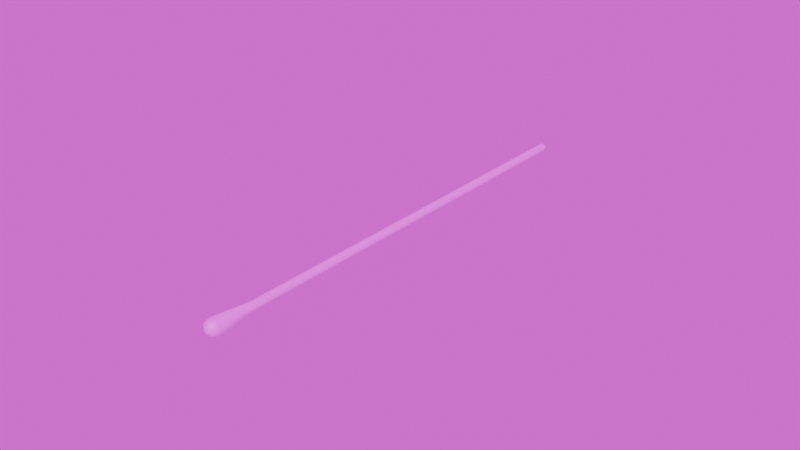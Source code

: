 # Source: cotton_swab.blend  (saved by Blender 4.2.67; exported with 4.5.12 LTS)
import bpy
from mathutils import Matrix  # noqa: F401  (used for matrix-valued properties, if any)

bpy.ops.wm.read_factory_settings(use_empty=True)
scene = bpy.context.scene
scene.name = 'Scene'

# ---- collections
col_collection = bpy.data.collections.new('Collection'); scene.collection.children.link(col_collection)

# ---- images (referenced by path relative to the original .blend; pixels are not part of the script)
import os
ASSET_DIR = os.environ.get("B2B_ASSET_DIR", "")  # directory of the original .blend (textures are referenced by path, not embedded)
HERE = os.path.dirname(os.path.abspath(__file__))  # packed textures are extracted next to this script under _unpacked/

def load_image(name, relpath, width, height, colorspace="sRGB"):
    """Load a texture the original file referenced (path relative to the .blend, or extracted next to this script)."""
    p = next((c for c in (os.path.join(HERE, relpath), os.path.join(ASSET_DIR, relpath)) if relpath and os.path.exists(c)), "")
    if p:
        img = bpy.data.images.load(p, check_existing=True)
        img.name = name
    else:  # same state as the original file: an image datablock whose file is absent (Cycles renders it pink)
        img = bpy.data.images.new(name, width, height)
        img.source = "FILE"
        img.filepath = "//" + (relpath or name)
    img.colorspace_settings.name = colorspace
    return img
img_cotton_swab_t_png = load_image('Cotton Swab_t.png', 'textures/Cotton Swab_t.png', 1024, 1024, 'sRGB')
img_interior_exr = load_image('interior.exr', 'interior.exr', 1024, 1024, 'Linear Rec.709')

# ---- materials (node trees are filled in below, after node groups)
mat_cotton_swab = bpy.data.materials.new('Cotton Swab')

# ---- material node trees
mat_cotton_swab.use_nodes = True; mat_cotton_swab.node_tree.nodes.clear()
_N = mat_cotton_swab.node_tree.nodes; _L = mat_cotton_swab.node_tree.links
n0 = _N.new('ShaderNodeBsdfPrincipled'); n0.name = 'Principled BSDF'; n0.location = (10, 300)
n1 = _N.new('ShaderNodeOutputMaterial'); n1.name = 'Material Output'; n1.location = (300, 300)
n2 = _N.new('ShaderNodeTexImage'); n2.name = 'Image Texture'; n2.location = (-524, 307)
n2.image = img_cotton_swab_t_png
n3 = _N.new('ShaderNodeMapping'); n3.name = 'Mapping'; n3.location = (-773, 189)
n4 = _N.new('ShaderNodeTexCoord'); n4.name = 'Texture Coordinate'; n4.location = (-953, 189)
_L.new(n0.outputs[0], n1.inputs[0])
_L.new(n2.outputs[0], n0.inputs[0])
_L.new(n3.outputs[0], n2.inputs[0])
_L.new(n4.outputs[2], n3.inputs[0])
n1.is_active_output = True

# ---- world
world_world = bpy.data.worlds.new('World'); scene.world = world_world
world_world.use_nodes = True; world_world.node_tree.nodes.clear()
_N = world_world.node_tree.nodes; _L = world_world.node_tree.links
n0 = _N.new('ShaderNodeOutputWorld'); n0.name = 'World Output'; n0.location = (300, 300)
n1 = _N.new('ShaderNodeBackground'); n1.name = 'Background'; n1.location = (10, 300)
n2 = _N.new('ShaderNodeTexEnvironment'); n2.name = 'Environment Texture'; n2.location = (-280, 280)
n2.image = img_interior_exr
_L.new(n1.outputs[0], n0.inputs[0])
_L.new(n2.outputs[0], n1.inputs[0])
n0.is_active_output = True
world_world.color = (0.05088, 0.05088, 0.05088)
world_world.sun_shadow_jitter_overblur = 0.0

# ---- meshes
me_cube_001 = bpy.data.meshes.new('Cube.001')
me_cube_001.from_pydata([(2.713e-11, 0.07847, 0.0015), (-0.001299, 0.07847, 0.00075), (-0.001299, 0.07847, -0.00075), (2.713e-11, 0.07847, -0.0015), (0.001299, 0.07847, -0.00075), (0.001299, 0.07847, 0.00075), (2.713e-11, -0.0559, 0.0015), (-0.001299, -0.0559, 0.00075), (-0.001299, -0.0559, -0.00075), (2.713e-11, -0.0559, -0.0015), (0.001299, -0.0559, -0.00075), (0.001299, -0.0559, 0.00075), (2.713e-11, -0.07065, 0.002121), (2.713e-11, -0.06853, 0.003), (0.001837, -0.07065, 0.001061), (0.002598, -0.06853, 0.0015), (0.001837, -0.07065, -0.001061), (0.002598, -0.06853, -0.0015), (2.713e-11, -0.07065, -0.002121), (2.713e-11, -0.06853, -0.003), (2.713e-11, -0.07153, -3.111e-09), (-0.001837, -0.07065, -0.001061), (-0.002598, -0.06853, -0.0015), (-0.001837, -0.07065, 0.001061), (-0.002598, -0.06853, 0.0015)], [], [(5, 11, 10, 4), (3, 9, 8, 2), (1, 7, 6, 0), (0, 6, 11, 5), (4, 10, 9, 3), (2, 8, 7, 1), (12, 20, 14), (19, 22, 8, 9), (13, 12, 14, 15), (10, 11, 15, 17), (7, 8, 22, 24), (15, 14, 16, 17), (17, 19, 9, 10), (14, 20, 16), (17, 16, 18, 19), (16, 20, 18), (18, 20, 21), (19, 18, 21, 22), (24, 13, 6, 7), (21, 20, 23), (22, 21, 23, 24), (23, 20, 12), (24, 23, 12, 13), (11, 6, 13, 15), (2, 1, 4, 3), (5, 4, 1, 0)])
me_cube_001.polygons.foreach_set('use_smooth', [True] * 26)
_k = set([(0, 1), (0, 5), (1, 2), (2, 3), (3, 4), (4, 5)])
me_cube_001.attributes.new('sharp_edge', 'BOOLEAN', 'EDGE').data.foreach_set('value', [ (min(e.vertices), max(e.vertices)) in _k for e in me_cube_001.edges])
_uv = me_cube_001.uv_layers.new(name='UVMap')
_uv.uv.foreach_set('vector', [0.9039, 0.05053, 0.9216, 0.8627, 0.9125, 0.8635, 0.895, 0.05072, 0.8861, 0.05091, 0.9034, 0.8638, 0.8942, 0.8638, 0.8772, 0.0511, 0.8683, 0.05129, 0.8851, 0.8635, 0.8762, 0.8628, 0.8594, 0.05148, 0.9129, 0.05033, 0.9307, 0.8616, 0.9216, 0.8627, 0.9039, 0.05053, 0.895, 0.05072, 0.9125, 0.8635, 0.9034, 0.8638, 0.8861, 0.05091, 0.8772, 0.0511, 0.8942, 0.8638, 0.8851, 0.8635, 0.8683, 0.05129, 0.9628, 0.05033, 0.9628, 0.06362, 0.9513, 0.05697, 0.9032, 0.9324, 0.8895, 0.932, 0.8942, 0.8638, 0.9034, 0.8638, 0.9506, 0.9337, 0.9461, 0.9497, 0.9313, 0.9473, 0.9326, 0.9329, 0.9125, 0.8635, 0.9216, 0.8627, 0.9326, 0.9329, 0.9174, 0.9327, 0.8851, 0.8635, 0.8942, 0.8638, 0.8895, 0.932, 0.8755, 0.9316, 0.9326, 0.9329, 0.9313, 0.9473, 0.9169, 0.9463, 0.9174, 0.9327, 0.9174, 0.9327, 0.9032, 0.9324, 0.9034, 0.8638, 0.9125, 0.8635, 0.9513, 0.05697, 0.9628, 0.06362, 0.9513, 0.07026, 0.9174, 0.9327, 0.9169, 0.9463, 0.9028, 0.9455, 0.9032, 0.9324, 0.9513, 0.07026, 0.9628, 0.06362, 0.9628, 0.07691, 0.9628, 0.07691, 0.9628, 0.06362, 0.9743, 0.07026, 0.9032, 0.9324, 0.9028, 0.9455, 0.8892, 0.9445, 0.8895, 0.932, 0.8755, 0.9316, 0.8594, 0.9323, 0.8762, 0.8628, 0.8851, 0.8635, 0.9743, 0.07026, 0.9628, 0.06362, 0.9743, 0.05697, 0.8895, 0.932, 0.8892, 0.9445, 0.8761, 0.9439, 0.8755, 0.9316, 0.9743, 0.05697, 0.9628, 0.06362, 0.9628, 0.05033, 0.8755, 0.9316, 0.8761, 0.9439, 0.8635, 0.9454, 0.8594, 0.9323, 0.9216, 0.8627, 0.9307, 0.8616, 0.9506, 0.9337, 0.9326, 0.9329, 0.9513, 0.09095, 0.9513, 0.08202, 0.9667, 0.09095, 0.959, 0.09541, 0.9667, 0.08202, 0.9667, 0.09095, 0.9513, 0.08202, 0.959, 0.07756])
me_cube_001.materials.append(mat_cotton_swab)
me_cube_001.update()

# ---- objects
ob_cotton_swab = bpy.data.objects.new('Cotton Swab', me_cube_001)

# ---- transforms, parenting, visibility, modifiers, constraints
ob_cotton_swab.location = (0.0, 0.0, 0.0)
_m = ob_cotton_swab.modifiers.new('WeightedNormal', 'WEIGHTED_NORMAL')
_m.keep_sharp = True

# ---- collection membership
col_collection.objects.link(ob_cotton_swab)

# ---- scene / render settings (as saved in the file)
scene.frame_start = 1; scene.frame_end = 250; scene.frame_set(1)
scene.render.engine = 'CYCLES'
bpy.context.view_layer.update()

# ---- added for rendering (the .blend has no active camera and no usable light): camera, sun
cam_auto = bpy.data.cameras.new('AutoCamera')
cam_auto.lens = 50.0
cam_auto.sensor_width = 36.0
cam_auto.clip_end = 1000.0
ob_auto_camera = bpy.data.objects.new('AutoCamera', cam_auto)
scene.collection.objects.link(ob_auto_camera)
ob_auto_camera.location = (0.185045, -0.218581, 0.148036)
ob_auto_camera.rotation_euler = (1.09748, -7.21219e-08, 0.694738)
scene.camera = ob_auto_camera
light_auto_sun = bpy.data.lights.new('AutoSun', 'SUN')
light_auto_sun.energy = 3.0
light_auto_sun.angle = 0.0523599
ob_auto_sun = bpy.data.objects.new('AutoSun', light_auto_sun)
scene.collection.objects.link(ob_auto_sun)
ob_auto_sun.rotation_euler = (0.872665, 0.174533, 0.523599)
bpy.context.view_layer.update()
